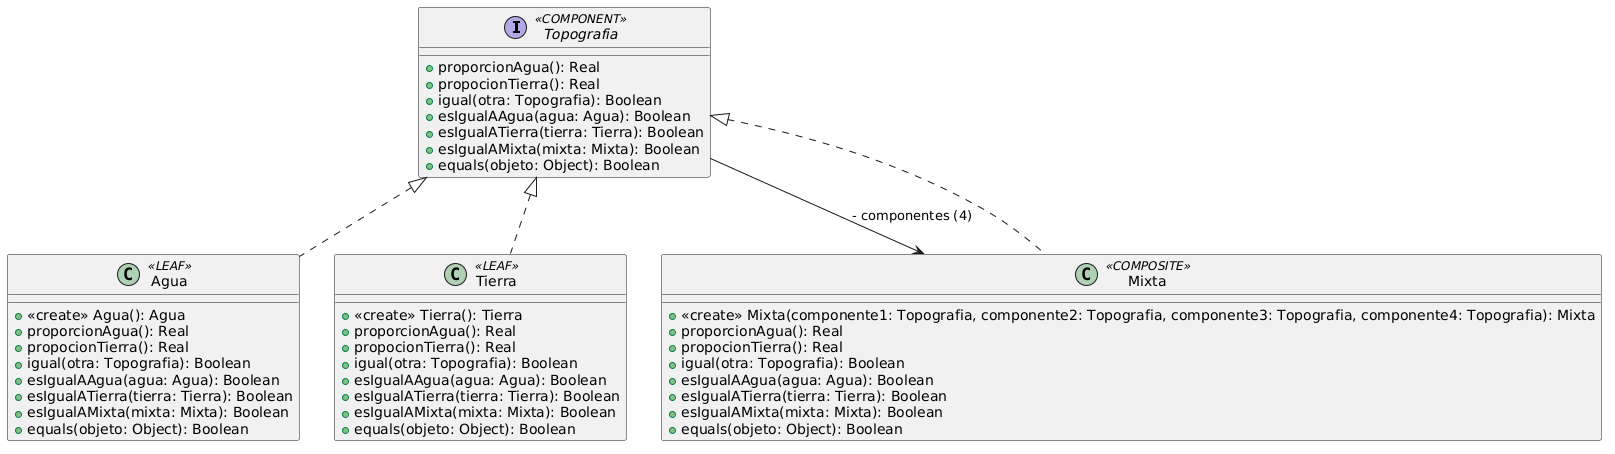

The diagram above was rendered by PlantUML. Its source (embedded in the PNG):
@startuml
interface Topografia <<COMPONENT>> {
    + proporcionAgua(): Real
    + propocionTierra(): Real
    + igual(otra: Topografia): Boolean
    + esIgualAAgua(agua: Agua): Boolean
    + esIgualATierra(tierra: Tierra): Boolean
    + esIgualAMixta(mixta: Mixta): Boolean
    + equals(objeto: Object): Boolean
}


class Agua <<LEAF>> {
    + <<create>> Agua(): Agua
    + proporcionAgua(): Real
    + propocionTierra(): Real
    + igual(otra: Topografia): Boolean
    + esIgualAAgua(agua: Agua): Boolean
    + esIgualATierra(tierra: Tierra): Boolean
    + esIgualAMixta(mixta: Mixta): Boolean
    + equals(objeto: Object): Boolean
}


class Tierra <<LEAF>> {
    + <<create>> Tierra(): Tierra
    + proporcionAgua(): Real
    + propocionTierra(): Real
    + igual(otra: Topografia): Boolean
    + esIgualAAgua(agua: Agua): Boolean
    + esIgualATierra(tierra: Tierra): Boolean
    + esIgualAMixta(mixta: Mixta): Boolean
    + equals(objeto: Object): Boolean
}


class Mixta <<COMPOSITE>> {
    + <<create>> Mixta(componente1: Topografia, componente2: Topografia, componente3: Topografia, componente4: Topografia): Mixta
    + proporcionAgua(): Real
    + propocionTierra(): Real
    + igual(otra: Topografia): Boolean
    + esIgualAAgua(agua: Agua): Boolean
    + esIgualATierra(tierra: Tierra): Boolean
    + esIgualAMixta(mixta: Mixta): Boolean
    + equals(objeto: Object): Boolean
}


Topografia --> Mixta : " - componentes (4)"


class Agua implements Topografia
class Tierra implements Topografia
class Mixta implements Topografia
@enduml